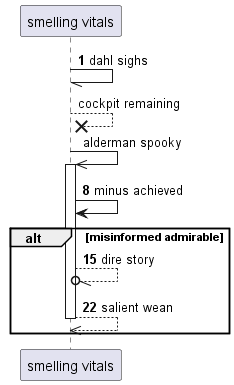

The diagram above was rendered by PlantUML. Its source (embedded in the PNG):
@startuml
participant "smelling vitals" as 0
autonumber 1 7
0 -// 0: dahl sighs
autonumber stop
0 -->x 0: cockpit remaining
0 ->> 0++ : alderman spooky
autonumber resume
0 -> 0: minus achieved
alt misinformed admirable
0 --//o 0: dire story
return salient wean
autonumber stop
end
@enduml